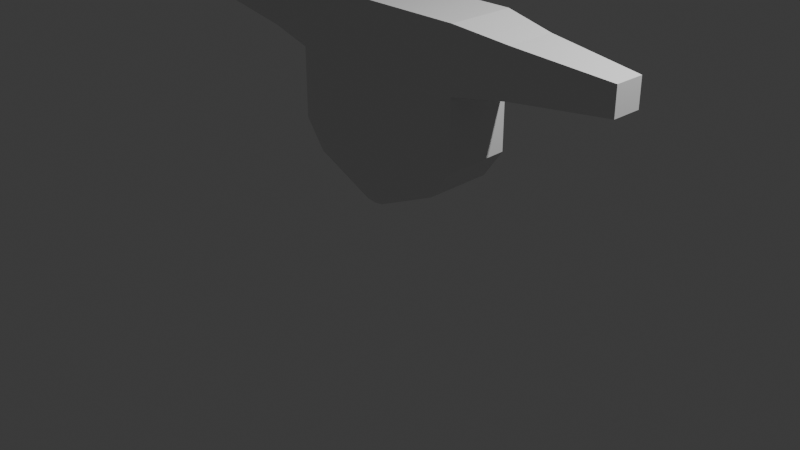 # Source: body2.blend  (saved by Blender 4.2.66; exported with 4.5.12 LTS)
import bpy
from mathutils import Matrix  # noqa: F401  (used for matrix-valued properties, if any)

bpy.ops.wm.read_factory_settings(use_empty=True)
scene = bpy.context.scene
scene.name = 'Scene'

# ---- collections
col_collection = bpy.data.collections.new('Collection'); scene.collection.children.link(col_collection)

# ---- materials (node trees are filled in below, after node groups)
mat_material = bpy.data.materials.new('Material')
mat_material.alpha_threshold = 0.0
mat_material.use_transparent_shadow = False
mat_material.roughness = 0.5
mat_material.line_color = (0.0, 0.0, 0.0, 1.0)

# ---- material node trees
mat_material.use_nodes = True; mat_material.node_tree.nodes.clear()
_N = mat_material.node_tree.nodes; _L = mat_material.node_tree.links
n0 = _N.new('ShaderNodeOutputMaterial'); n0.name = 'Material Output'; n0.location = (300, 300)
n1 = _N.new('ShaderNodeBsdfPrincipled'); n1.name = 'Principled BSDF'; n1.location = (10, 300)
n1.inputs[3].default_value = 1.45
_L.new(n1.outputs[0], n0.inputs[0])
n0.is_active_output = True

# ---- world
world_world = bpy.data.worlds.new('World'); scene.world = world_world
world_world.use_nodes = True; world_world.node_tree.nodes.clear()
_N = world_world.node_tree.nodes; _L = world_world.node_tree.links
n0 = _N.new('ShaderNodeOutputWorld'); n0.name = 'World Output'; n0.location = (300, 300)
n1 = _N.new('ShaderNodeBackground'); n1.name = 'Background'; n1.location = (10, 300)
n1.inputs[0].default_value = (0.05088, 0.05088, 0.05088, 1.0)
_L.new(n1.outputs[0], n0.inputs[0])
n0.is_active_output = True
world_world.color = (0.05088, 0.05088, 0.05088)
world_world.sun_shadow_jitter_overblur = 0.0

# ---- cameras
cam_camera = bpy.data.cameras.new('Camera')
cam_camera.clip_end = 100.0
cam_camera.ortho_scale = 7.314

# ---- lights
light_light = bpy.data.lights.new('Light', 'POINT')
light_light.energy = 1000.0
light_light.shadow_soft_size = 0.1

# ---- meshes
me_cube = bpy.data.meshes.new('Cube')
me_cube.from_pydata([(0.0, 0.282, -0.3927), (-1.0, 1.0, -0.3745), (0.0, 1.0, -0.3745), (-1.0, 0.282, -0.3927), (-1.0, 1.0, 1.0), (-0.09912, 1.0, -1.0), (-1.0, 0.282, 1.0), (-0.09912, 0.282, -1.0), (0.0, 0.282, 0.3449), (-1.0, 1.0, 0.3449), (0.0, 1.0, 0.3449), (-1.0, 0.282, 0.3449), (0.0, 1.0, -1.011), (0.0, 0.282, 1.0), (0.0, 0.282, -1.011), (0.0, 1.0, 1.0), (-1.0, 1.0, 1.0), (-1.0, 0.282, 1.0), (-1.0, 1.0, 0.3449), (-1.0, 0.282, 0.3449), (-1.57, 0.3743, 0.4291), (-1.57, 0.3743, 0.9158), (-1.57, 0.9077, 0.9158), (-1.57, 0.9077, 0.4291), (-2.588, 0.4813, 0.5267), (-2.588, 0.4813, 0.8182), (-2.588, 0.8007, 0.8182), (-2.588, 0.8007, 0.5267), (-0.7764, 1.0, -0.6872), (-0.7764, 0.282, -0.6963), (0.0, 1.0, -0.6872), (0.0, 0.282, -0.6963)], [], [(15, 4, 6, 13), (8, 13, 6, 11), (4, 9, 23, 22), (28, 1, 2, 30), (3, 11, 9, 1), (1, 9, 10, 2), (9, 4, 15, 10), (5, 12, 14, 7), (29, 3, 1, 28), (31, 0, 3, 29), (0, 8, 11, 3), (4, 9, 18, 16), (9, 11, 19, 18), (4, 6, 17, 16), (6, 11, 19, 17), (23, 20, 24, 27), (9, 11, 20, 23), (6, 4, 22, 21), (11, 6, 21, 20), (24, 25, 26, 27), (21, 22, 26, 25), (22, 23, 27, 26), (20, 21, 25, 24), (14, 31, 29, 7), (7, 29, 28, 5), (5, 28, 30, 12)])
_uv = me_cube.uv_layers.new(name='UVMap')
_uv.uv.foreach_set('vector', [0.75, 0.5, 0.875, 0.5, 0.875, 0.75, 0.75, 0.75, 0.5431, 0.875, 0.625, 0.875, 0.625, 1.0, 0.5431, 1.0, 0.625, 0.25, 0.5431, 0.25, 0.5431, 0.25, 0.625, 0.25, 0.413, 0.25, 0.4509, 0.25, 0.4509, 0.375, 0.413, 0.375, 0.4509, 0.0, 0.5431, 0.0, 0.5431, 0.25, 0.4509, 0.25, 0.4509, 0.25, 0.5431, 0.25, 0.5431, 0.375, 0.4509, 0.375, 0.5431, 0.25, 0.625, 0.25, 0.625, 0.375, 0.5431, 0.375, 0.125, 0.5, 0.25, 0.5, 0.25, 0.75, 0.125, 0.75, 0.413, 0.0, 0.4509, 0.0, 0.4509, 0.25, 0.413, 0.25, 0.413, 0.875, 0.4509, 0.875, 0.4509, 1.0, 0.413, 1.0, 0.4509, 0.875, 0.5431, 0.875, 0.5431, 1.0, 0.4509, 1.0, 0.625, 0.25, 0.5431, 0.25, 0.5431, 0.25, 0.625, 0.25, 0.5431, 0.25, 0.5431, 0.0, 0.5431, 0.0, 0.5431, 0.25, 0.875, 0.5, 0.875, 0.75, 0.875, 0.75, 0.875, 0.5, 0.625, 1.0, 0.5431, 1.0, 0.5431, 1.0, 0.625, 1.0, 0.5431, 0.25, 0.5431, 0.0, 0.5431, 0.0, 0.5431, 0.25, 0.5431, 0.25, 0.5431, 0.0, 0.5431, 0.0, 0.5431, 0.25, 0.875, 0.75, 0.875, 0.5, 0.875, 0.5, 0.875, 0.75, 0.5431, 1.0, 0.625, 1.0, 0.625, 1.0, 0.5431, 1.0, 0.5431, 1.0, 0.625, 1.0, 0.875, 0.5, 0.5431, 0.25, 0.875, 0.75, 0.875, 0.5, 0.875, 0.5, 0.875, 0.75, 0.625, 0.25, 0.5431, 0.25, 0.5431, 0.25, 0.625, 0.25, 0.5431, 1.0, 0.625, 1.0, 0.625, 1.0, 0.5431, 1.0, 0.375, 0.875, 0.413, 0.875, 0.413, 1.0, 0.375, 1.0, 0.375, 0.0, 0.413, 0.0, 0.413, 0.25, 0.375, 0.25, 0.375, 0.25, 0.413, 0.25, 0.413, 0.375, 0.375, 0.375])
me_cube.materials.append(mat_material)
me_cube.use_mirror_vertex_groups = False
me_cube.update()

# ---- objects
ob_cube = bpy.data.objects.new('Cube', me_cube)
ob_light = bpy.data.objects.new('Light', light_light)
ob_camera = bpy.data.objects.new('Camera', cam_camera)

# ---- transforms, parenting, visibility, modifiers, constraints
ob_cube.location = (0.0, -0.6107, 1.302)
ob_cube.lock_rotations_4d = False
ob_cube.empty_display_type = 'ARROWS'
ob_cube.lineart.crease_threshold = 0.0
_m = ob_cube.modifiers.new('Mirror', 'MIRROR')
ob_light.location = (4.076, 1.005, 5.904)
ob_light.rotation_euler = (0.6503, 0.05522, 1.866)
ob_light.lock_rotations_4d = False
ob_light.empty_display_type = 'ARROWS'
ob_light.color = (0.0, 0.0, 0.0, 0.0)
ob_light.lineart.crease_threshold = 0.0
ob_camera.location = (7.359, -6.926, 4.958)
ob_camera.rotation_euler = (1.109, 0.0, 0.8149)
ob_camera.lock_rotations_4d = False
ob_camera.empty_display_type = 'ARROWS'
ob_camera.color = (0.0, 0.0, 0.0, 0.0)
ob_camera.display_type = 'WIRE'
ob_camera.lineart.crease_threshold = 0.0

# ---- collection membership
col_collection.objects.link(ob_cube)
col_collection.objects.link(ob_light)
col_collection.objects.link(ob_camera)

# ---- scene / render settings (as saved in the file)
scene.camera = ob_camera
scene.frame_start = 1; scene.frame_end = 250; scene.frame_set(1)
scene.render.engine = 'BLENDER_EEVEE_NEXT'
bpy.context.view_layer.update()
